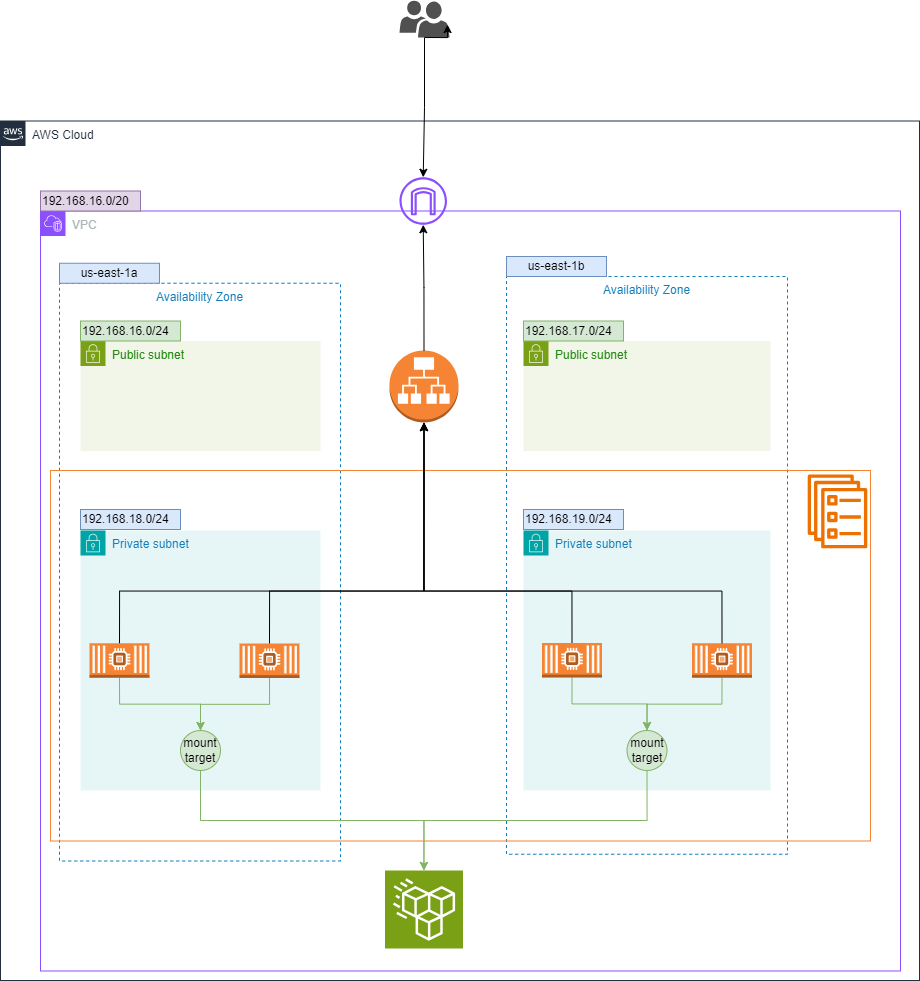

The diagram above was exported from draw.io. Its source (the exported page's mxGraphModel, read from the mxfile embedded in the PNG):
<mxGraphModel dx="773" dy="1040" grid="1" gridSize="10" guides="1" tooltips="1" connect="1" arrows="1" fold="1" page="1" pageScale="1" pageWidth="827" pageHeight="1169" math="0" shadow="0">
  <root>
    <mxCell id="0" />
    <mxCell id="1" parent="0" />
    <mxCell id="KW59PeZABZt6SA6DWuRM-1" value="AWS Cloud" style="points=[[0,0],[0.25,0],[0.5,0],[0.75,0],[1,0],[1,0.25],[1,0.5],[1,0.75],[1,1],[0.75,1],[0.5,1],[0.25,1],[0,1],[0,0.75],[0,0.5],[0,0.25]];outlineConnect=0;gradientColor=none;html=1;whiteSpace=wrap;fontSize=12;fontStyle=0;shape=mxgraph.aws4.group;grIcon=mxgraph.aws4.group_aws_cloud_alt;strokeColor=#232F3E;fillColor=none;verticalAlign=top;align=left;spacingLeft=30;fontColor=#232F3E;dashed=0;container=1;pointerEvents=0;collapsible=0;recursiveResize=0;" parent="1" vertex="1">
      <mxGeometry x="1131" y="150.5" width="919" height="859.5" as="geometry" />
    </mxCell>
    <mxCell id="KW59PeZABZt6SA6DWuRM-3" value="VPC" style="points=[[0,0],[0.25,0],[0.5,0],[0.75,0],[1,0],[1,0.25],[1,0.5],[1,0.75],[1,1],[0.75,1],[0.5,1],[0.25,1],[0,1],[0,0.75],[0,0.5],[0,0.25]];outlineConnect=0;gradientColor=none;html=1;whiteSpace=wrap;fontSize=12;fontStyle=0;container=1;pointerEvents=0;collapsible=0;recursiveResize=0;shape=mxgraph.aws4.group;grIcon=mxgraph.aws4.group_vpc2;strokeColor=#8C4FFF;fillColor=none;verticalAlign=top;align=left;spacingLeft=30;fontColor=#AAB7B8;dashed=0;" parent="KW59PeZABZt6SA6DWuRM-1" vertex="1">
      <mxGeometry x="40" y="90" width="860" height="760" as="geometry" />
    </mxCell>
    <mxCell id="YAXFw-S7Jnl4mdZOeOcL-41" value="Availability Zone" style="fillColor=none;strokeColor=#147EBA;dashed=1;verticalAlign=top;fontStyle=0;fontColor=#147EBA;whiteSpace=wrap;html=1;" vertex="1" parent="KW59PeZABZt6SA6DWuRM-3">
      <mxGeometry x="466" y="65.5" width="281" height="577.75" as="geometry" />
    </mxCell>
    <mxCell id="KW59PeZABZt6SA6DWuRM-12" value="Availability Zone" style="fillColor=none;strokeColor=#147EBA;dashed=1;verticalAlign=top;fontStyle=0;fontColor=#147EBA;whiteSpace=wrap;html=1;" parent="KW59PeZABZt6SA6DWuRM-3" vertex="1">
      <mxGeometry x="19" y="72.25" width="281" height="577.75" as="geometry" />
    </mxCell>
    <mxCell id="YAXFw-S7Jnl4mdZOeOcL-39" value="" style="rounded=0;whiteSpace=wrap;html=1;fillColor=none;strokeColor=#f58534;" vertex="1" parent="KW59PeZABZt6SA6DWuRM-3">
      <mxGeometry x="10" y="259.5" width="820" height="370.5" as="geometry" />
    </mxCell>
    <mxCell id="KW59PeZABZt6SA6DWuRM-4" value="Public subnet" style="points=[[0,0],[0.25,0],[0.5,0],[0.75,0],[1,0],[1,0.25],[1,0.5],[1,0.75],[1,1],[0.75,1],[0.5,1],[0.25,1],[0,1],[0,0.75],[0,0.5],[0,0.25]];outlineConnect=0;gradientColor=none;html=1;whiteSpace=wrap;fontSize=12;fontStyle=0;container=1;pointerEvents=0;collapsible=0;recursiveResize=0;shape=mxgraph.aws4.group;grIcon=mxgraph.aws4.group_security_group;grStroke=0;strokeColor=#7AA116;fillColor=#F2F6E8;verticalAlign=top;align=left;spacingLeft=30;fontColor=#248814;dashed=0;" parent="KW59PeZABZt6SA6DWuRM-3" vertex="1">
      <mxGeometry x="40" y="130" width="240" height="110" as="geometry" />
    </mxCell>
    <mxCell id="KW59PeZABZt6SA6DWuRM-8" value="192.168.16.0/24" style="text;html=1;align=left;verticalAlign=middle;whiteSpace=wrap;rounded=0;fillColor=#d5e8d4;strokeColor=#82b366;" parent="KW59PeZABZt6SA6DWuRM-3" vertex="1">
      <mxGeometry x="40" y="110" width="100" height="20" as="geometry" />
    </mxCell>
    <mxCell id="KW59PeZABZt6SA6DWuRM-13" value="us-east-1a" style="text;html=1;align=center;verticalAlign=middle;whiteSpace=wrap;rounded=0;fillColor=#dae8fc;strokeColor=#6c8ebf;" parent="KW59PeZABZt6SA6DWuRM-3" vertex="1">
      <mxGeometry x="19" y="52.25" width="100" height="20" as="geometry" />
    </mxCell>
    <mxCell id="iPUKWWcroHYGa8-xgQve-2" value="Public subnet" style="points=[[0,0],[0.25,0],[0.5,0],[0.75,0],[1,0],[1,0.25],[1,0.5],[1,0.75],[1,1],[0.75,1],[0.5,1],[0.25,1],[0,1],[0,0.75],[0,0.5],[0,0.25]];outlineConnect=0;gradientColor=none;html=1;whiteSpace=wrap;fontSize=12;fontStyle=0;container=1;pointerEvents=0;collapsible=0;recursiveResize=0;shape=mxgraph.aws4.group;grIcon=mxgraph.aws4.group_security_group;grStroke=0;strokeColor=#7AA116;fillColor=#F2F6E8;verticalAlign=top;align=left;spacingLeft=30;fontColor=#248814;dashed=0;" parent="KW59PeZABZt6SA6DWuRM-3" vertex="1">
      <mxGeometry x="483" y="130" width="247" height="110" as="geometry" />
    </mxCell>
    <mxCell id="iPUKWWcroHYGa8-xgQve-6" value="192.168.17.0/24" style="text;html=1;align=left;verticalAlign=middle;whiteSpace=wrap;rounded=0;fillColor=#d5e8d4;strokeColor=#82b366;" parent="KW59PeZABZt6SA6DWuRM-3" vertex="1">
      <mxGeometry x="483" y="110" width="100" height="20" as="geometry" />
    </mxCell>
    <mxCell id="YAXFw-S7Jnl4mdZOeOcL-2" value="us-east-1b" style="text;html=1;align=center;verticalAlign=middle;whiteSpace=wrap;rounded=0;fillColor=#dae8fc;strokeColor=#6c8ebf;" vertex="1" parent="KW59PeZABZt6SA6DWuRM-3">
      <mxGeometry x="466" y="45.5" width="100" height="20" as="geometry" />
    </mxCell>
    <mxCell id="YAXFw-S7Jnl4mdZOeOcL-4" value="192.168.18.0/24" style="text;html=1;align=left;verticalAlign=middle;whiteSpace=wrap;rounded=0;fillColor=#dae8fc;strokeColor=#6c8ebf;" vertex="1" parent="KW59PeZABZt6SA6DWuRM-3">
      <mxGeometry x="40" y="298.5" width="100" height="20" as="geometry" />
    </mxCell>
    <mxCell id="YAXFw-S7Jnl4mdZOeOcL-3" value="Private subnet" style="points=[[0,0],[0.25,0],[0.5,0],[0.75,0],[1,0],[1,0.25],[1,0.5],[1,0.75],[1,1],[0.75,1],[0.5,1],[0.25,1],[0,1],[0,0.75],[0,0.5],[0,0.25]];outlineConnect=0;gradientColor=none;html=1;whiteSpace=wrap;fontSize=12;fontStyle=0;container=1;pointerEvents=0;collapsible=0;recursiveResize=0;shape=mxgraph.aws4.group;grIcon=mxgraph.aws4.group_security_group;grStroke=0;strokeColor=#00A4A6;fillColor=#E6F6F7;verticalAlign=top;align=left;spacingLeft=30;fontColor=#147EBA;dashed=0;" vertex="1" parent="KW59PeZABZt6SA6DWuRM-3">
      <mxGeometry x="40" y="319.5" width="240" height="260" as="geometry" />
    </mxCell>
    <mxCell id="YAXFw-S7Jnl4mdZOeOcL-15" value="mount target" style="ellipse;whiteSpace=wrap;html=1;aspect=fixed;fillColor=#d5e8d4;strokeColor=#82b366;" vertex="1" parent="YAXFw-S7Jnl4mdZOeOcL-3">
      <mxGeometry x="100" y="200" width="40" height="40" as="geometry" />
    </mxCell>
    <mxCell id="YAXFw-S7Jnl4mdZOeOcL-34" style="edgeStyle=orthogonalEdgeStyle;rounded=0;orthogonalLoop=1;jettySize=auto;html=1;exitX=0.5;exitY=1;exitDx=0;exitDy=0;exitPerimeter=0;entryX=0.5;entryY=0;entryDx=0;entryDy=0;fillColor=#d5e8d4;strokeColor=#82b366;" edge="1" parent="YAXFw-S7Jnl4mdZOeOcL-3" source="YAXFw-S7Jnl4mdZOeOcL-21" target="YAXFw-S7Jnl4mdZOeOcL-15">
      <mxGeometry relative="1" as="geometry" />
    </mxCell>
    <mxCell id="YAXFw-S7Jnl4mdZOeOcL-21" value="" style="outlineConnect=0;dashed=0;verticalLabelPosition=bottom;verticalAlign=top;align=center;html=1;shape=mxgraph.aws3.ec2_compute_container_2;fillColor=#F58534;gradientColor=none;" vertex="1" parent="YAXFw-S7Jnl4mdZOeOcL-3">
      <mxGeometry x="9" y="112.75" width="60" height="34.5" as="geometry" />
    </mxCell>
    <mxCell id="YAXFw-S7Jnl4mdZOeOcL-35" style="edgeStyle=orthogonalEdgeStyle;rounded=0;orthogonalLoop=1;jettySize=auto;html=1;exitX=0.5;exitY=1;exitDx=0;exitDy=0;exitPerimeter=0;entryX=0.5;entryY=0;entryDx=0;entryDy=0;fillColor=#d5e8d4;strokeColor=#82b366;" edge="1" parent="YAXFw-S7Jnl4mdZOeOcL-3" source="YAXFw-S7Jnl4mdZOeOcL-22" target="YAXFw-S7Jnl4mdZOeOcL-15">
      <mxGeometry relative="1" as="geometry" />
    </mxCell>
    <mxCell id="YAXFw-S7Jnl4mdZOeOcL-22" value="" style="outlineConnect=0;dashed=0;verticalLabelPosition=bottom;verticalAlign=top;align=center;html=1;shape=mxgraph.aws3.ec2_compute_container_2;fillColor=#F58534;gradientColor=none;" vertex="1" parent="YAXFw-S7Jnl4mdZOeOcL-3">
      <mxGeometry x="159" y="113" width="60" height="34.5" as="geometry" />
    </mxCell>
    <mxCell id="YAXFw-S7Jnl4mdZOeOcL-8" value="192.168.19.0/24" style="text;html=1;align=left;verticalAlign=middle;whiteSpace=wrap;rounded=0;fillColor=#dae8fc;strokeColor=#6c8ebf;" vertex="1" parent="KW59PeZABZt6SA6DWuRM-3">
      <mxGeometry x="483" y="298.5" width="100" height="20" as="geometry" />
    </mxCell>
    <mxCell id="YAXFw-S7Jnl4mdZOeOcL-9" value="Private subnet" style="points=[[0,0],[0.25,0],[0.5,0],[0.75,0],[1,0],[1,0.25],[1,0.5],[1,0.75],[1,1],[0.75,1],[0.5,1],[0.25,1],[0,1],[0,0.75],[0,0.5],[0,0.25]];outlineConnect=0;gradientColor=none;html=1;whiteSpace=wrap;fontSize=12;fontStyle=0;container=1;pointerEvents=0;collapsible=0;recursiveResize=0;shape=mxgraph.aws4.group;grIcon=mxgraph.aws4.group_security_group;grStroke=0;strokeColor=#00A4A6;fillColor=#E6F6F7;verticalAlign=top;align=left;spacingLeft=30;fontColor=#147EBA;dashed=0;" vertex="1" parent="KW59PeZABZt6SA6DWuRM-3">
      <mxGeometry x="483" y="319.5" width="247" height="260" as="geometry" />
    </mxCell>
    <mxCell id="YAXFw-S7Jnl4mdZOeOcL-16" value="mount target" style="ellipse;whiteSpace=wrap;html=1;aspect=fixed;fillColor=#d5e8d4;strokeColor=#82b366;" vertex="1" parent="YAXFw-S7Jnl4mdZOeOcL-9">
      <mxGeometry x="103.5" y="200" width="40" height="40" as="geometry" />
    </mxCell>
    <mxCell id="YAXFw-S7Jnl4mdZOeOcL-36" style="edgeStyle=orthogonalEdgeStyle;rounded=0;orthogonalLoop=1;jettySize=auto;html=1;exitX=0.5;exitY=1;exitDx=0;exitDy=0;exitPerimeter=0;fillColor=#d5e8d4;strokeColor=#82b366;" edge="1" parent="YAXFw-S7Jnl4mdZOeOcL-9" source="YAXFw-S7Jnl4mdZOeOcL-23" target="YAXFw-S7Jnl4mdZOeOcL-16">
      <mxGeometry relative="1" as="geometry" />
    </mxCell>
    <mxCell id="YAXFw-S7Jnl4mdZOeOcL-23" value="" style="outlineConnect=0;dashed=0;verticalLabelPosition=bottom;verticalAlign=top;align=center;html=1;shape=mxgraph.aws3.ec2_compute_container_2;fillColor=#F58534;gradientColor=none;" vertex="1" parent="YAXFw-S7Jnl4mdZOeOcL-9">
      <mxGeometry x="18.5" y="112.5" width="60" height="34.5" as="geometry" />
    </mxCell>
    <mxCell id="YAXFw-S7Jnl4mdZOeOcL-37" style="edgeStyle=orthogonalEdgeStyle;rounded=0;orthogonalLoop=1;jettySize=auto;html=1;exitX=0.5;exitY=1;exitDx=0;exitDy=0;exitPerimeter=0;entryX=0.5;entryY=0;entryDx=0;entryDy=0;fillColor=#d5e8d4;strokeColor=#82b366;" edge="1" parent="YAXFw-S7Jnl4mdZOeOcL-9" source="YAXFw-S7Jnl4mdZOeOcL-24" target="YAXFw-S7Jnl4mdZOeOcL-16">
      <mxGeometry relative="1" as="geometry" />
    </mxCell>
    <mxCell id="YAXFw-S7Jnl4mdZOeOcL-24" value="" style="outlineConnect=0;dashed=0;verticalLabelPosition=bottom;verticalAlign=top;align=center;html=1;shape=mxgraph.aws3.ec2_compute_container_2;fillColor=#F58534;gradientColor=none;" vertex="1" parent="YAXFw-S7Jnl4mdZOeOcL-9">
      <mxGeometry x="168.5" y="112.75" width="60" height="34.5" as="geometry" />
    </mxCell>
    <mxCell id="YAXFw-S7Jnl4mdZOeOcL-10" value="" style="outlineConnect=0;dashed=0;verticalLabelPosition=bottom;verticalAlign=top;align=center;html=1;shape=mxgraph.aws3.application_load_balancer;fillColor=#F58534;gradientColor=none;" vertex="1" parent="KW59PeZABZt6SA6DWuRM-3">
      <mxGeometry x="349" y="139.5" width="69" height="72" as="geometry" />
    </mxCell>
    <mxCell id="YAXFw-S7Jnl4mdZOeOcL-17" value="" style="sketch=0;points=[[0,0,0],[0.25,0,0],[0.5,0,0],[0.75,0,0],[1,0,0],[0,1,0],[0.25,1,0],[0.5,1,0],[0.75,1,0],[1,1,0],[0,0.25,0],[0,0.5,0],[0,0.75,0],[1,0.25,0],[1,0.5,0],[1,0.75,0]];outlineConnect=0;fontColor=#232F3E;fillColor=#7AA116;strokeColor=#ffffff;dashed=0;verticalLabelPosition=bottom;verticalAlign=top;align=center;html=1;fontSize=12;fontStyle=0;aspect=fixed;shape=mxgraph.aws4.resourceIcon;resIcon=mxgraph.aws4.efs_standard;" vertex="1" parent="KW59PeZABZt6SA6DWuRM-3">
      <mxGeometry x="344.5" y="659.5" width="78" height="78" as="geometry" />
    </mxCell>
    <mxCell id="YAXFw-S7Jnl4mdZOeOcL-18" style="edgeStyle=orthogonalEdgeStyle;rounded=0;orthogonalLoop=1;jettySize=auto;html=1;exitX=0.5;exitY=1;exitDx=0;exitDy=0;fillColor=#d5e8d4;strokeColor=#82b366;" edge="1" parent="KW59PeZABZt6SA6DWuRM-3" source="YAXFw-S7Jnl4mdZOeOcL-15" target="YAXFw-S7Jnl4mdZOeOcL-17">
      <mxGeometry relative="1" as="geometry" />
    </mxCell>
    <mxCell id="YAXFw-S7Jnl4mdZOeOcL-20" style="edgeStyle=orthogonalEdgeStyle;rounded=0;orthogonalLoop=1;jettySize=auto;html=1;exitX=0.5;exitY=1;exitDx=0;exitDy=0;fillColor=#d5e8d4;strokeColor=#82b366;" edge="1" parent="KW59PeZABZt6SA6DWuRM-3" source="YAXFw-S7Jnl4mdZOeOcL-16" target="YAXFw-S7Jnl4mdZOeOcL-17">
      <mxGeometry relative="1" as="geometry" />
    </mxCell>
    <mxCell id="YAXFw-S7Jnl4mdZOeOcL-25" style="edgeStyle=orthogonalEdgeStyle;rounded=0;orthogonalLoop=1;jettySize=auto;html=1;exitX=0.5;exitY=0;exitDx=0;exitDy=0;exitPerimeter=0;entryX=0.5;entryY=1;entryDx=0;entryDy=0;entryPerimeter=0;" edge="1" parent="KW59PeZABZt6SA6DWuRM-3" source="YAXFw-S7Jnl4mdZOeOcL-21" target="YAXFw-S7Jnl4mdZOeOcL-10">
      <mxGeometry relative="1" as="geometry">
        <Array as="points">
          <mxPoint x="79" y="380" />
          <mxPoint x="383" y="380" />
        </Array>
      </mxGeometry>
    </mxCell>
    <mxCell id="YAXFw-S7Jnl4mdZOeOcL-28" style="edgeStyle=orthogonalEdgeStyle;rounded=0;orthogonalLoop=1;jettySize=auto;html=1;exitX=0.5;exitY=0;exitDx=0;exitDy=0;exitPerimeter=0;entryX=0.5;entryY=1;entryDx=0;entryDy=0;entryPerimeter=0;" edge="1" parent="KW59PeZABZt6SA6DWuRM-3" source="YAXFw-S7Jnl4mdZOeOcL-24" target="YAXFw-S7Jnl4mdZOeOcL-10">
      <mxGeometry relative="1" as="geometry">
        <Array as="points">
          <mxPoint x="681" y="380" />
          <mxPoint x="383" y="380" />
        </Array>
      </mxGeometry>
    </mxCell>
    <mxCell id="YAXFw-S7Jnl4mdZOeOcL-29" style="edgeStyle=orthogonalEdgeStyle;rounded=0;orthogonalLoop=1;jettySize=auto;html=1;exitX=0.5;exitY=0;exitDx=0;exitDy=0;exitPerimeter=0;entryX=0.5;entryY=1;entryDx=0;entryDy=0;entryPerimeter=0;" edge="1" parent="KW59PeZABZt6SA6DWuRM-3" source="YAXFw-S7Jnl4mdZOeOcL-23" target="YAXFw-S7Jnl4mdZOeOcL-10">
      <mxGeometry relative="1" as="geometry">
        <Array as="points">
          <mxPoint x="531" y="380" />
          <mxPoint x="383" y="380" />
        </Array>
      </mxGeometry>
    </mxCell>
    <mxCell id="YAXFw-S7Jnl4mdZOeOcL-27" style="edgeStyle=orthogonalEdgeStyle;rounded=0;orthogonalLoop=1;jettySize=auto;html=1;exitX=0.5;exitY=0;exitDx=0;exitDy=0;exitPerimeter=0;entryX=0.5;entryY=1;entryDx=0;entryDy=0;entryPerimeter=0;" edge="1" parent="KW59PeZABZt6SA6DWuRM-3" source="YAXFw-S7Jnl4mdZOeOcL-22" target="YAXFw-S7Jnl4mdZOeOcL-10">
      <mxGeometry relative="1" as="geometry">
        <mxPoint x="229.09523809523807" y="379.5" as="targetPoint" />
        <Array as="points">
          <mxPoint x="229" y="380" />
          <mxPoint x="383" y="380" />
        </Array>
      </mxGeometry>
    </mxCell>
    <mxCell id="YAXFw-S7Jnl4mdZOeOcL-40" value="" style="sketch=0;outlineConnect=0;fontColor=#232F3E;gradientColor=none;fillColor=#ED7100;strokeColor=none;dashed=0;verticalLabelPosition=bottom;verticalAlign=top;align=center;html=1;fontSize=12;fontStyle=0;aspect=fixed;pointerEvents=1;shape=mxgraph.aws4.ecs_service;" vertex="1" parent="KW59PeZABZt6SA6DWuRM-3">
      <mxGeometry x="767" y="263.5" width="60" height="73.85" as="geometry" />
    </mxCell>
    <mxCell id="KW59PeZABZt6SA6DWuRM-7" value="&lt;font style=&quot;font-size: 12px;&quot;&gt;&lt;span class=&quot;hljs-number&quot;&gt;192.168&lt;/span&gt;&lt;span class=&quot;hljs-number&quot;&gt;.16&lt;/span&gt;&lt;span class=&quot;hljs-number&quot;&gt;.0&lt;/span&gt;&lt;span class=&quot;hljs-operator&quot;&gt;/&lt;/span&gt;&lt;span class=&quot;hljs-number&quot;&gt;20&lt;/span&gt;&lt;/font&gt;" style="text;html=1;align=left;verticalAlign=middle;whiteSpace=wrap;rounded=0;fillColor=#e1d5e7;strokeColor=#9673a6;" parent="KW59PeZABZt6SA6DWuRM-1" vertex="1">
      <mxGeometry x="40" y="70" width="100" height="20" as="geometry" />
    </mxCell>
    <mxCell id="KW59PeZABZt6SA6DWuRM-6" value="" style="sketch=0;outlineConnect=0;fontColor=#232F3E;gradientColor=none;fillColor=#8C4FFF;strokeColor=none;dashed=0;verticalLabelPosition=bottom;verticalAlign=top;align=center;html=1;fontSize=12;fontStyle=0;aspect=fixed;pointerEvents=1;shape=mxgraph.aws4.internet_gateway;" parent="KW59PeZABZt6SA6DWuRM-1" vertex="1">
      <mxGeometry x="399" y="56.25" width="47.5" height="47.5" as="geometry" />
    </mxCell>
    <mxCell id="YAXFw-S7Jnl4mdZOeOcL-30" style="edgeStyle=orthogonalEdgeStyle;rounded=0;orthogonalLoop=1;jettySize=auto;html=1;exitX=0.5;exitY=0;exitDx=0;exitDy=0;exitPerimeter=0;" edge="1" parent="KW59PeZABZt6SA6DWuRM-1" source="YAXFw-S7Jnl4mdZOeOcL-10" target="KW59PeZABZt6SA6DWuRM-6">
      <mxGeometry relative="1" as="geometry" />
    </mxCell>
    <mxCell id="YAXFw-S7Jnl4mdZOeOcL-12" style="edgeStyle=orthogonalEdgeStyle;rounded=0;orthogonalLoop=1;jettySize=auto;html=1;exitX=0.5;exitY=1;exitDx=0;exitDy=0;exitPerimeter=0;" edge="1" parent="1" source="KW59PeZABZt6SA6DWuRM-2" target="KW59PeZABZt6SA6DWuRM-6">
      <mxGeometry relative="1" as="geometry" />
    </mxCell>
    <mxCell id="KW59PeZABZt6SA6DWuRM-2" value="" style="sketch=0;pointerEvents=1;shadow=0;dashed=0;html=1;strokeColor=none;labelPosition=center;verticalLabelPosition=bottom;verticalAlign=top;align=center;fillColor=#505050;shape=mxgraph.mscae.intune.user_group" parent="1" vertex="1">
      <mxGeometry x="1530" y="30" width="50" height="37" as="geometry" />
    </mxCell>
    <mxCell id="YAXFw-S7Jnl4mdZOeOcL-11" style="edgeStyle=orthogonalEdgeStyle;rounded=0;orthogonalLoop=1;jettySize=auto;html=1;exitX=0.5;exitY=1;exitDx=0;exitDy=0;exitPerimeter=0;entryX=0.96;entryY=0.65;entryDx=0;entryDy=0;entryPerimeter=0;" edge="1" parent="1" source="KW59PeZABZt6SA6DWuRM-2" target="KW59PeZABZt6SA6DWuRM-2">
      <mxGeometry relative="1" as="geometry" />
    </mxCell>
  </root>
</mxGraphModel>